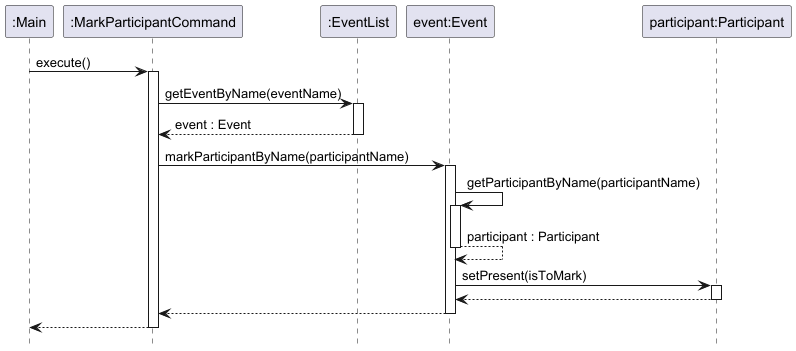

The diagram above was rendered by PlantUML. Its source (embedded in the PNG):
@startuml
!include style.puml
hide footbox

participant ":Main" as main
participant ":MarkParticipantCommand" as markCommand  
participant ":EventList" as eventList  
participant "event:Event" as event  
participant "participant:Participant" as participant  

main -> markCommand : execute()
activate markCommand  

markCommand -> eventList : getEventByName(eventName)
activate eventList  

eventList --> markCommand : event : Event
deactivate eventList  

markCommand -> event : markParticipantByName(participantName)
activate event  

event -> event : getParticipantByName(participantName)
activate event  

return participant : Participant

event -> participant : setPresent(isToMark)
activate participant  

return

return

markCommand --> main
deactivate markCommand
@enduml